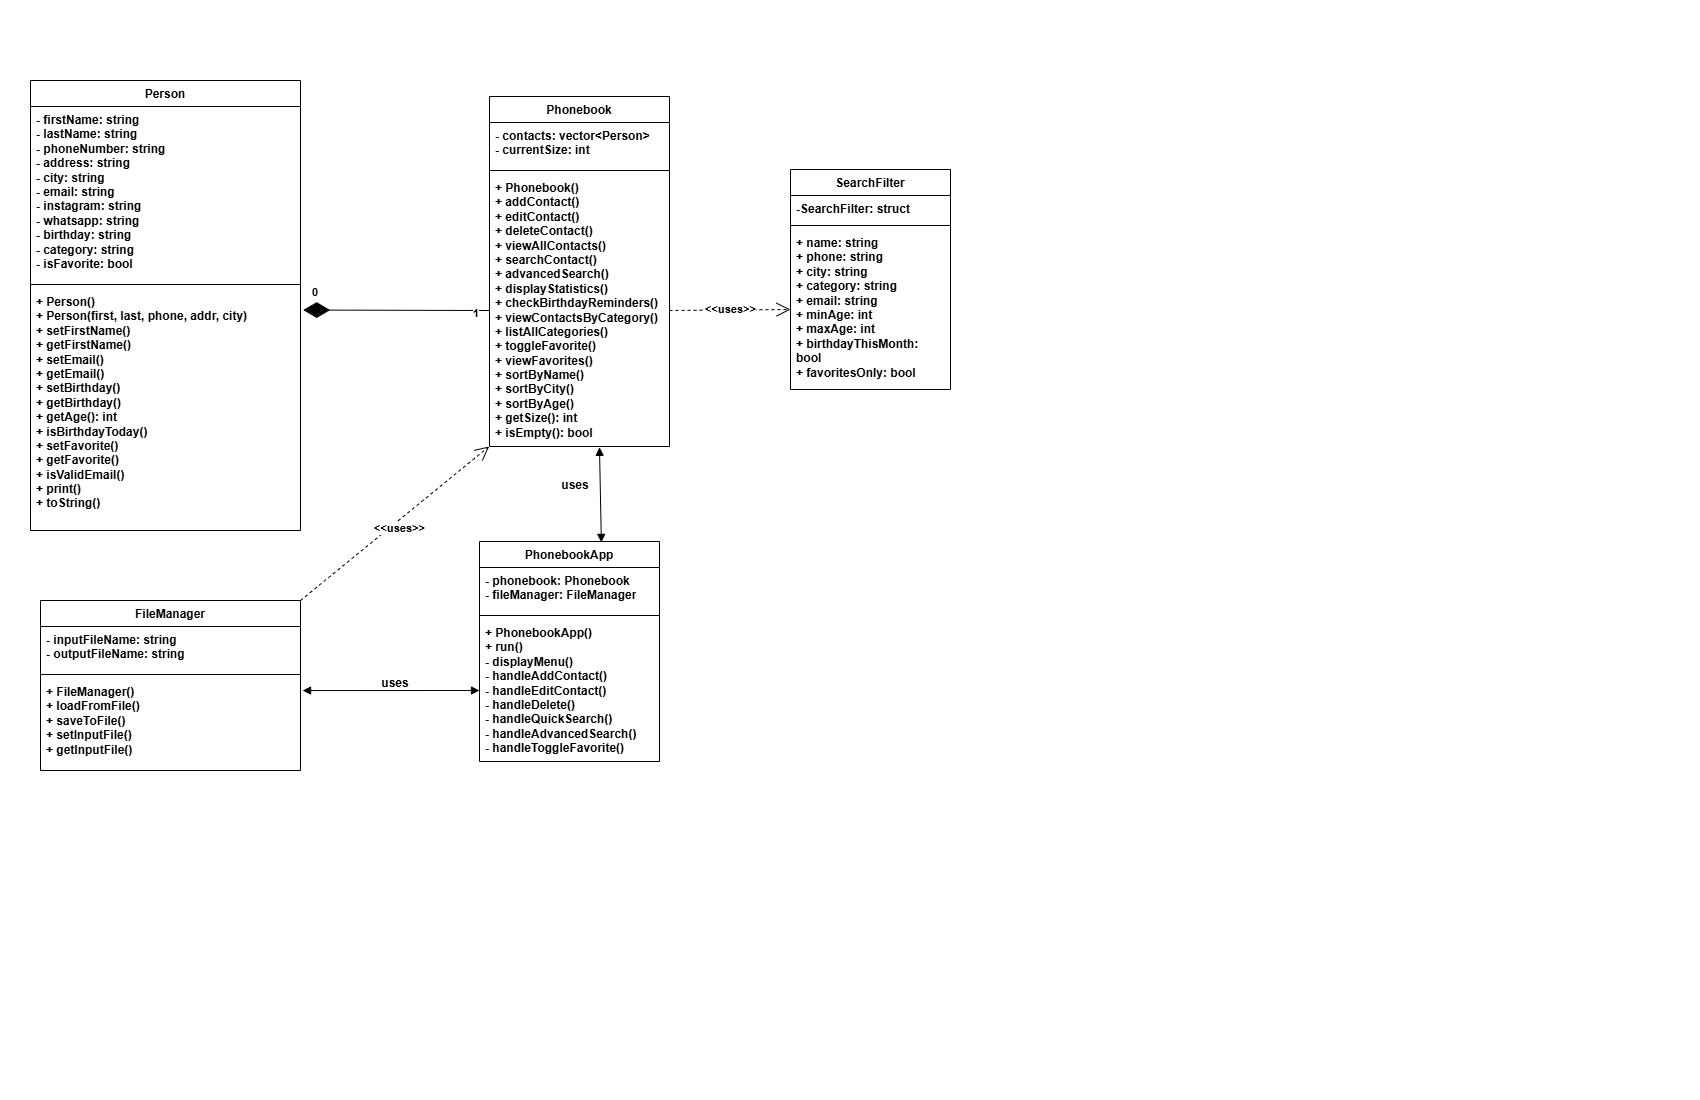

The diagram above was exported from draw.io. Its source (the exported page's mxGraphModel, read from the mxfile embedded in the PNG):
<mxGraphModel dx="556" dy="611" grid="1" gridSize="10" guides="1" tooltips="1" connect="1" arrows="1" fold="1" page="1" pageScale="1" pageWidth="850" pageHeight="1100" math="0" shadow="0">
  <root>
    <mxCell id="0" />
    <mxCell id="1" parent="0" />
    <mxCell id="Q_RlaX1og5bfsKkvjiYl-1" value="Person" style="swimlane;fontStyle=1;align=center;verticalAlign=top;childLayout=stackLayout;horizontal=1;startSize=26;horizontalStack=0;resizeParent=1;resizeParentMax=0;resizeLast=0;collapsible=1;marginBottom=0;whiteSpace=wrap;html=1;" parent="1" vertex="1">
      <mxGeometry x="30" y="80" width="270" height="450" as="geometry" />
    </mxCell>
    <mxCell id="Q_RlaX1og5bfsKkvjiYl-2" value="&lt;div&gt;&lt;div&gt;- firstName: string&lt;/div&gt;&lt;div&gt;- lastName: string&lt;/div&gt;&lt;div&gt;- phoneNumber: string&lt;/div&gt;&lt;div&gt;- address: string&lt;/div&gt;&lt;div&gt;- city: string&lt;/div&gt;&lt;div&gt;- email: string&lt;/div&gt;&lt;div&gt;- instagram: string&lt;/div&gt;&lt;div&gt;- whatsapp: string&lt;/div&gt;&lt;div&gt;- birthday: string&lt;/div&gt;&lt;div&gt;- category: string&lt;/div&gt;&lt;div&gt;- isFavorite: bool&lt;/div&gt;&lt;/div&gt;" style="text;strokeColor=none;fillColor=none;align=left;verticalAlign=top;spacingLeft=4;spacingRight=4;overflow=hidden;rotatable=0;points=[[0,0.5],[1,0.5]];portConstraint=eastwest;whiteSpace=wrap;html=1;fontStyle=1" parent="Q_RlaX1og5bfsKkvjiYl-1" vertex="1">
      <mxGeometry y="26" width="270" height="174" as="geometry" />
    </mxCell>
    <mxCell id="Q_RlaX1og5bfsKkvjiYl-3" value="" style="line;strokeWidth=1;fillColor=none;align=left;verticalAlign=middle;spacingTop=-1;spacingLeft=3;spacingRight=3;rotatable=0;labelPosition=right;points=[];portConstraint=eastwest;strokeColor=inherit;fontStyle=1" parent="Q_RlaX1og5bfsKkvjiYl-1" vertex="1">
      <mxGeometry y="200" width="270" height="8" as="geometry" />
    </mxCell>
    <mxCell id="Q_RlaX1og5bfsKkvjiYl-4" value="&lt;div&gt;+ Person()&lt;/div&gt;&lt;div&gt;+ Person(first, last, phone, addr, city)&lt;/div&gt;&lt;div&gt;+ setFirstName()&lt;/div&gt;&lt;div&gt;+ getFirstName()&lt;/div&gt;&lt;div&gt;+ setEmail()&lt;/div&gt;&lt;div&gt;+ getEmail()&lt;/div&gt;&lt;div&gt;+ setBirthday()&lt;/div&gt;&lt;div&gt;+ getBirthday()&lt;/div&gt;&lt;div&gt;+ getAge(): int&lt;/div&gt;&lt;div&gt;+ isBirthdayToday()&lt;/div&gt;&lt;div&gt;+ setFavorite()&lt;/div&gt;&lt;div&gt;+ getFavorite()&lt;/div&gt;&lt;div&gt;+ isValidEmail()&lt;/div&gt;&lt;div&gt;+ print()&lt;/div&gt;&lt;div&gt;+ toString()&lt;/div&gt;" style="text;strokeColor=none;fillColor=none;align=left;verticalAlign=top;spacingLeft=4;spacingRight=4;overflow=hidden;rotatable=0;points=[[0,0.5],[1,0.5]];portConstraint=eastwest;whiteSpace=wrap;html=1;fontStyle=1" parent="Q_RlaX1og5bfsKkvjiYl-1" vertex="1">
      <mxGeometry y="208" width="270" height="242" as="geometry" />
    </mxCell>
    <mxCell id="C7O_W6m6BpRqPvLVQMf6-1" value="Phonebook" style="swimlane;fontStyle=1;align=center;verticalAlign=top;childLayout=stackLayout;horizontal=1;startSize=26;horizontalStack=0;resizeParent=1;resizeParentMax=0;resizeLast=0;collapsible=1;marginBottom=0;whiteSpace=wrap;html=1;" parent="1" vertex="1">
      <mxGeometry x="489" y="96" width="180" height="350" as="geometry" />
    </mxCell>
    <mxCell id="C7O_W6m6BpRqPvLVQMf6-2" value="&lt;div&gt;- contacts: vector&amp;lt;Person&amp;gt;&lt;/div&gt;&lt;div&gt;- currentSize: int&lt;/div&gt;" style="text;strokeColor=none;fillColor=none;align=left;verticalAlign=top;spacingLeft=4;spacingRight=4;overflow=hidden;rotatable=0;points=[[0,0.5],[1,0.5]];portConstraint=eastwest;whiteSpace=wrap;html=1;fontStyle=1" parent="C7O_W6m6BpRqPvLVQMf6-1" vertex="1">
      <mxGeometry y="26" width="180" height="44" as="geometry" />
    </mxCell>
    <mxCell id="C7O_W6m6BpRqPvLVQMf6-3" value="" style="line;strokeWidth=1;fillColor=none;align=left;verticalAlign=middle;spacingTop=-1;spacingLeft=3;spacingRight=3;rotatable=0;labelPosition=right;points=[];portConstraint=eastwest;strokeColor=inherit;fontStyle=1" parent="C7O_W6m6BpRqPvLVQMf6-1" vertex="1">
      <mxGeometry y="70" width="180" height="8" as="geometry" />
    </mxCell>
    <mxCell id="C7O_W6m6BpRqPvLVQMf6-4" value="&lt;div&gt;+ Phonebook()&lt;/div&gt;&lt;div&gt;+ addContact()&lt;/div&gt;&lt;div&gt;+ editContact()&lt;/div&gt;&lt;div&gt;+ deleteContact()&lt;/div&gt;&lt;div&gt;+ viewAllContacts()&lt;/div&gt;&lt;div&gt;+ searchContact()&lt;/div&gt;&lt;div&gt;+ advancedSearch()&lt;/div&gt;&lt;div&gt;+ displayStatistics()&lt;/div&gt;&lt;div&gt;+ checkBirthdayReminders()&lt;/div&gt;&lt;div&gt;+ viewContactsByCategory()&lt;/div&gt;&lt;div&gt;+ listAllCategories()&lt;/div&gt;&lt;div&gt;+ toggleFavorite()&lt;/div&gt;&lt;div&gt;+ viewFavorites()&lt;/div&gt;&lt;div&gt;+ sortByName()&lt;/div&gt;&lt;div&gt;+ sortByCity()&lt;/div&gt;&lt;div&gt;+ sortByAge()&lt;/div&gt;&lt;div&gt;+ getSize(): int&lt;/div&gt;&lt;div&gt;+ isEmpty(): bool&lt;/div&gt;" style="text;strokeColor=none;fillColor=none;align=left;verticalAlign=top;spacingLeft=4;spacingRight=4;overflow=hidden;rotatable=0;points=[[0,0.5],[1,0.5]];portConstraint=eastwest;whiteSpace=wrap;html=1;fontStyle=1" parent="C7O_W6m6BpRqPvLVQMf6-1" vertex="1">
      <mxGeometry y="78" width="180" height="272" as="geometry" />
    </mxCell>
    <mxCell id="C7O_W6m6BpRqPvLVQMf6-6" value="FileManager" style="swimlane;fontStyle=1;align=center;verticalAlign=top;childLayout=stackLayout;horizontal=1;startSize=26;horizontalStack=0;resizeParent=1;resizeParentMax=0;resizeLast=0;collapsible=1;marginBottom=0;whiteSpace=wrap;html=1;" parent="1" vertex="1">
      <mxGeometry x="40" y="600" width="260" height="170" as="geometry" />
    </mxCell>
    <mxCell id="C7O_W6m6BpRqPvLVQMf6-7" value="&lt;div&gt;- inputFileName: string&lt;/div&gt;&lt;div&gt;- outputFileName: string&lt;/div&gt;" style="text;strokeColor=none;fillColor=none;align=left;verticalAlign=top;spacingLeft=4;spacingRight=4;overflow=hidden;rotatable=0;points=[[0,0.5],[1,0.5]];portConstraint=eastwest;whiteSpace=wrap;html=1;fontStyle=1" parent="C7O_W6m6BpRqPvLVQMf6-6" vertex="1">
      <mxGeometry y="26" width="260" height="44" as="geometry" />
    </mxCell>
    <mxCell id="C7O_W6m6BpRqPvLVQMf6-8" value="" style="line;strokeWidth=1;fillColor=none;align=left;verticalAlign=middle;spacingTop=-1;spacingLeft=3;spacingRight=3;rotatable=0;labelPosition=right;points=[];portConstraint=eastwest;strokeColor=inherit;fontStyle=1" parent="C7O_W6m6BpRqPvLVQMf6-6" vertex="1">
      <mxGeometry y="70" width="260" height="8" as="geometry" />
    </mxCell>
    <mxCell id="C7O_W6m6BpRqPvLVQMf6-9" value="&lt;div&gt;+ FileManager()&lt;/div&gt;&lt;div&gt;+ loadFromFile()&lt;/div&gt;&lt;div&gt;+ saveToFile()&lt;/div&gt;&lt;div&gt;+ setInputFile()&lt;/div&gt;&lt;div&gt;+ getInputFile()&lt;/div&gt;" style="text;strokeColor=none;fillColor=none;align=left;verticalAlign=top;spacingLeft=4;spacingRight=4;overflow=hidden;rotatable=0;points=[[0,0.5],[1,0.5]];portConstraint=eastwest;whiteSpace=wrap;html=1;fontStyle=1" parent="C7O_W6m6BpRqPvLVQMf6-6" vertex="1">
      <mxGeometry y="78" width="260" height="92" as="geometry" />
    </mxCell>
    <mxCell id="C7O_W6m6BpRqPvLVQMf6-10" value="PhonebookApp" style="swimlane;fontStyle=1;align=center;verticalAlign=top;childLayout=stackLayout;horizontal=1;startSize=26;horizontalStack=0;resizeParent=1;resizeParentMax=0;resizeLast=0;collapsible=1;marginBottom=0;whiteSpace=wrap;html=1;" parent="1" vertex="1">
      <mxGeometry x="479" y="541" width="180" height="220" as="geometry" />
    </mxCell>
    <mxCell id="C7O_W6m6BpRqPvLVQMf6-11" value="&lt;div&gt;- phonebook: Phonebook&lt;/div&gt;&lt;div&gt;- fileManager: FileManager&lt;/div&gt;" style="text;strokeColor=none;fillColor=none;align=left;verticalAlign=top;spacingLeft=4;spacingRight=4;overflow=hidden;rotatable=0;points=[[0,0.5],[1,0.5]];portConstraint=eastwest;whiteSpace=wrap;html=1;fontStyle=1" parent="C7O_W6m6BpRqPvLVQMf6-10" vertex="1">
      <mxGeometry y="26" width="180" height="44" as="geometry" />
    </mxCell>
    <mxCell id="C7O_W6m6BpRqPvLVQMf6-12" value="" style="line;strokeWidth=1;fillColor=none;align=left;verticalAlign=middle;spacingTop=-1;spacingLeft=3;spacingRight=3;rotatable=0;labelPosition=right;points=[];portConstraint=eastwest;strokeColor=inherit;fontStyle=1" parent="C7O_W6m6BpRqPvLVQMf6-10" vertex="1">
      <mxGeometry y="70" width="180" height="8" as="geometry" />
    </mxCell>
    <mxCell id="C7O_W6m6BpRqPvLVQMf6-13" value="&lt;div&gt;+ PhonebookApp()&lt;/div&gt;&lt;div&gt;+ run()&lt;/div&gt;&lt;div&gt;- displayMenu()&lt;/div&gt;&lt;div&gt;- handleAddContact()&lt;/div&gt;&lt;div&gt;- handleEditContact()&lt;/div&gt;&lt;div&gt;- handleDelete()&lt;/div&gt;&lt;div&gt;- handleQuickSearch()&lt;/div&gt;&lt;div&gt;- handleAdvancedSearch()&lt;/div&gt;&lt;div&gt;&lt;span style=&quot;background-color: transparent; color: light-dark(rgb(0, 0, 0), rgb(255, 255, 255));&quot;&gt;- handleToggleFavorite()&lt;/span&gt;&lt;/div&gt;" style="text;strokeColor=none;fillColor=none;align=left;verticalAlign=top;spacingLeft=4;spacingRight=4;overflow=hidden;rotatable=0;points=[[0,0.5],[1,0.5]];portConstraint=eastwest;whiteSpace=wrap;html=1;fontStyle=1" parent="C7O_W6m6BpRqPvLVQMf6-10" vertex="1">
      <mxGeometry y="78" width="180" height="142" as="geometry" />
    </mxCell>
    <mxCell id="DKdiqC-Om0P_eiWfVqJR-3" value="" style="endArrow=diamondThin;endFill=1;endSize=24;html=1;rounded=0;exitX=0;exitY=0.5;exitDx=0;exitDy=0;fontStyle=1;entryX=1.01;entryY=0.089;entryDx=0;entryDy=0;entryPerimeter=0;" parent="1" source="C7O_W6m6BpRqPvLVQMf6-4" target="Q_RlaX1og5bfsKkvjiYl-4" edge="1">
      <mxGeometry width="160" relative="1" as="geometry">
        <mxPoint x="520" y="294" as="sourcePoint" />
        <mxPoint x="300" y="367" as="targetPoint" />
      </mxGeometry>
    </mxCell>
    <mxCell id="DKdiqC-Om0P_eiWfVqJR-7" value="1" style="edgeLabel;resizable=0;html=1;align=right;verticalAlign=bottom;fontStyle=1" parent="1" connectable="0" vertex="1">
      <mxGeometry x="479" y="321" as="geometry" />
    </mxCell>
    <mxCell id="DKdiqC-Om0P_eiWfVqJR-8" value="0" style="edgeLabel;resizable=0;html=1;align=left;verticalAlign=bottom;rotation=0;fontStyle=1" parent="1" connectable="0" vertex="1">
      <mxGeometry x="310" y="300" as="geometry" />
    </mxCell>
    <mxCell id="DKdiqC-Om0P_eiWfVqJR-12" value="" style="endArrow=block;startArrow=block;endFill=1;startFill=1;html=1;rounded=0;exitX=0.611;exitY=1.003;exitDx=0;exitDy=0;exitPerimeter=0;entryX=0.677;entryY=0.004;entryDx=0;entryDy=0;entryPerimeter=0;fontStyle=1" parent="1" source="C7O_W6m6BpRqPvLVQMf6-4" target="C7O_W6m6BpRqPvLVQMf6-10" edge="1">
      <mxGeometry width="160" relative="1" as="geometry">
        <mxPoint x="295" y="500" as="sourcePoint" />
        <mxPoint x="455" y="500" as="targetPoint" />
      </mxGeometry>
    </mxCell>
    <mxCell id="DKdiqC-Om0P_eiWfVqJR-15" value="uses" style="text;html=1;whiteSpace=wrap;strokeColor=none;fillColor=none;align=center;verticalAlign=middle;rounded=0;fontStyle=1" parent="1" vertex="1">
      <mxGeometry x="545" y="470" width="60" height="30" as="geometry" />
    </mxCell>
    <mxCell id="DKdiqC-Om0P_eiWfVqJR-16" value="" style="endArrow=block;startArrow=block;endFill=1;startFill=1;html=1;rounded=0;exitX=1.008;exitY=0.131;exitDx=0;exitDy=0;exitPerimeter=0;fontStyle=1" parent="1" source="C7O_W6m6BpRqPvLVQMf6-9" target="C7O_W6m6BpRqPvLVQMf6-13" edge="1">
      <mxGeometry width="160" relative="1" as="geometry">
        <mxPoint x="370" y="699" as="sourcePoint" />
        <mxPoint x="500" y="710" as="targetPoint" />
      </mxGeometry>
    </mxCell>
    <mxCell id="DKdiqC-Om0P_eiWfVqJR-17" value="uses" style="text;html=1;whiteSpace=wrap;strokeColor=none;fillColor=none;align=center;verticalAlign=middle;rounded=0;fontStyle=1" parent="1" vertex="1">
      <mxGeometry x="365" y="668" width="60" height="30" as="geometry" />
    </mxCell>
    <mxCell id="DKdiqC-Om0P_eiWfVqJR-19" value="&amp;lt;&amp;lt;uses&amp;gt;&amp;gt;" style="endArrow=open;endSize=12;dashed=1;html=1;rounded=0;entryX=-0.002;entryY=1;entryDx=0;entryDy=0;entryPerimeter=0;exitX=1;exitY=0;exitDx=0;exitDy=0;fontStyle=1" parent="1" source="C7O_W6m6BpRqPvLVQMf6-6" target="C7O_W6m6BpRqPvLVQMf6-4" edge="1">
      <mxGeometry x="0.0016" y="-7" width="160" relative="1" as="geometry">
        <mxPoint x="390" y="510" as="sourcePoint" />
        <mxPoint x="550" y="510" as="targetPoint" />
        <mxPoint as="offset" />
      </mxGeometry>
    </mxCell>
    <mxCell id="vHj2_5XWuIQggRzqrs8S-1" value="SearchFilter" style="swimlane;fontStyle=1;align=center;verticalAlign=top;childLayout=stackLayout;horizontal=1;startSize=26;horizontalStack=0;resizeParent=1;resizeParentMax=0;resizeLast=0;collapsible=1;marginBottom=0;whiteSpace=wrap;html=1;" parent="1" vertex="1">
      <mxGeometry x="790" y="169" width="160" height="220" as="geometry" />
    </mxCell>
    <mxCell id="vHj2_5XWuIQggRzqrs8S-2" value="-SearchFilter: struct" style="text;strokeColor=none;fillColor=none;align=left;verticalAlign=top;spacingLeft=4;spacingRight=4;overflow=hidden;rotatable=0;points=[[0,0.5],[1,0.5]];portConstraint=eastwest;whiteSpace=wrap;html=1;fontStyle=1" parent="vHj2_5XWuIQggRzqrs8S-1" vertex="1">
      <mxGeometry y="26" width="160" height="26" as="geometry" />
    </mxCell>
    <mxCell id="vHj2_5XWuIQggRzqrs8S-3" value="" style="line;strokeWidth=1;fillColor=none;align=left;verticalAlign=middle;spacingTop=-1;spacingLeft=3;spacingRight=3;rotatable=0;labelPosition=right;points=[];portConstraint=eastwest;strokeColor=inherit;fontStyle=1" parent="vHj2_5XWuIQggRzqrs8S-1" vertex="1">
      <mxGeometry y="52" width="160" height="8" as="geometry" />
    </mxCell>
    <mxCell id="vHj2_5XWuIQggRzqrs8S-4" value="&lt;div&gt;+ name: string&lt;/div&gt;&lt;div&gt;+ phone: string&lt;/div&gt;&lt;div&gt;+ city: string&lt;/div&gt;&lt;div&gt;+ category: string&lt;/div&gt;&lt;div&gt;+ email: string&lt;/div&gt;&lt;div&gt;+ minAge: int&lt;/div&gt;&lt;div&gt;+ maxAge: int&lt;/div&gt;&lt;div&gt;+ birthdayThisMonth: bool&lt;/div&gt;&lt;div&gt;+ favoritesOnly: bool&lt;/div&gt;" style="text;strokeColor=none;fillColor=none;align=left;verticalAlign=top;spacingLeft=4;spacingRight=4;overflow=hidden;rotatable=0;points=[[0,0.5],[1,0.5]];portConstraint=eastwest;whiteSpace=wrap;html=1;fontStyle=1" parent="vHj2_5XWuIQggRzqrs8S-1" vertex="1">
      <mxGeometry y="60" width="160" height="160" as="geometry" />
    </mxCell>
    <mxCell id="vHj2_5XWuIQggRzqrs8S-6" value="&amp;lt;&amp;lt;uses&amp;gt;&amp;gt;" style="endArrow=open;endSize=12;dashed=1;html=1;rounded=0;exitX=1;exitY=0.5;exitDx=0;exitDy=0;entryX=0;entryY=0.5;entryDx=0;entryDy=0;fontStyle=1" parent="1" source="C7O_W6m6BpRqPvLVQMf6-4" target="vHj2_5XWuIQggRzqrs8S-4" edge="1">
      <mxGeometry width="160" relative="1" as="geometry">
        <mxPoint x="675" y="269.09000000000003" as="sourcePoint" />
        <mxPoint x="835" y="269.09000000000003" as="targetPoint" />
      </mxGeometry>
    </mxCell>
  </root>
</mxGraphModel>